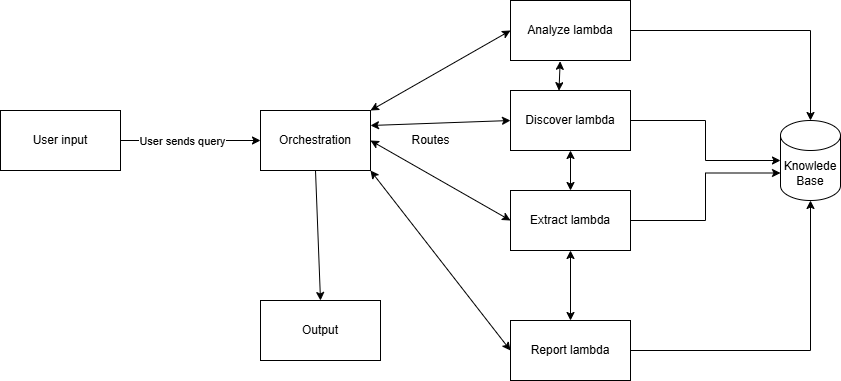

The diagram above was exported from draw.io. Its source (the exported page's mxGraphModel, read from the mxfile embedded in the PNG):
<mxGraphModel dx="1162" dy="468" grid="1" gridSize="10" guides="1" tooltips="1" connect="1" arrows="1" fold="1" page="1" pageScale="1" pageWidth="850" pageHeight="1100" math="0" shadow="0">
  <root>
    <mxCell id="0" />
    <mxCell id="1" parent="0" />
    <mxCell id="2" value="User input" style="rounded=0;whiteSpace=wrap;html=1;" vertex="1" parent="1">
      <mxGeometry x="190" y="1090" width="120" height="60" as="geometry" />
    </mxCell>
    <mxCell id="3" value="" style="endArrow=classic;html=1;rounded=0;exitX=1;exitY=0.5;exitDx=0;exitDy=0;entryX=0;entryY=0.5;entryDx=0;entryDy=0;" edge="1" source="2" target="5" parent="1">
      <mxGeometry width="50" height="50" relative="1" as="geometry">
        <mxPoint x="470" y="1130" as="sourcePoint" />
        <mxPoint x="450" y="1120" as="targetPoint" />
      </mxGeometry>
    </mxCell>
    <mxCell id="4" value="User sends query" style="edgeLabel;html=1;align=center;verticalAlign=middle;resizable=0;points=[];" connectable="0" vertex="1" parent="3">
      <mxGeometry x="-0.1303" relative="1" as="geometry">
        <mxPoint as="offset" />
      </mxGeometry>
    </mxCell>
    <mxCell id="5" value="Orchestration" style="rounded=0;whiteSpace=wrap;html=1;" vertex="1" parent="1">
      <mxGeometry x="450" y="1090" width="110" height="60" as="geometry" />
    </mxCell>
    <mxCell id="6" style="edgeStyle=orthogonalEdgeStyle;rounded=0;orthogonalLoop=1;jettySize=auto;html=1;exitX=1;exitY=0.5;exitDx=0;exitDy=0;" edge="1" source="7" target="11" parent="1">
      <mxGeometry relative="1" as="geometry" />
    </mxCell>
    <mxCell id="7" value="Analyze lambda" style="rounded=0;whiteSpace=wrap;html=1;" vertex="1" parent="1">
      <mxGeometry x="700" y="980" width="120" height="60" as="geometry" />
    </mxCell>
    <mxCell id="8" value="Discover lambda" style="rounded=0;whiteSpace=wrap;html=1;" vertex="1" parent="1">
      <mxGeometry x="700" y="1070" width="120" height="60" as="geometry" />
    </mxCell>
    <mxCell id="9" value="Extract lambda" style="rounded=0;whiteSpace=wrap;html=1;" vertex="1" parent="1">
      <mxGeometry x="700" y="1170" width="120" height="60" as="geometry" />
    </mxCell>
    <mxCell id="10" value="Report lambda" style="rounded=0;whiteSpace=wrap;html=1;" vertex="1" parent="1">
      <mxGeometry x="700" y="1300" width="120" height="60" as="geometry" />
    </mxCell>
    <mxCell id="11" value="Knowlede Base" style="shape=cylinder3;whiteSpace=wrap;html=1;boundedLbl=1;backgroundOutline=1;size=15;" vertex="1" parent="1">
      <mxGeometry x="970" y="1100" width="60" height="80" as="geometry" />
    </mxCell>
    <mxCell id="12" style="edgeStyle=orthogonalEdgeStyle;rounded=0;orthogonalLoop=1;jettySize=auto;html=1;exitX=1;exitY=0.5;exitDx=0;exitDy=0;entryX=0;entryY=0.5;entryDx=0;entryDy=0;entryPerimeter=0;" edge="1" source="8" target="11" parent="1">
      <mxGeometry relative="1" as="geometry" />
    </mxCell>
    <mxCell id="13" style="edgeStyle=orthogonalEdgeStyle;rounded=0;orthogonalLoop=1;jettySize=auto;html=1;exitX=1;exitY=0.5;exitDx=0;exitDy=0;entryX=0;entryY=0;entryDx=0;entryDy=52.5;entryPerimeter=0;" edge="1" source="9" target="11" parent="1">
      <mxGeometry relative="1" as="geometry" />
    </mxCell>
    <mxCell id="14" style="edgeStyle=orthogonalEdgeStyle;rounded=0;orthogonalLoop=1;jettySize=auto;html=1;exitX=1;exitY=0.5;exitDx=0;exitDy=0;entryX=0.5;entryY=1;entryDx=0;entryDy=0;entryPerimeter=0;" edge="1" source="10" target="11" parent="1">
      <mxGeometry relative="1" as="geometry" />
    </mxCell>
    <mxCell id="15" value="Routes" style="text;html=1;align=center;verticalAlign=middle;resizable=0;points=[];autosize=1;strokeColor=none;fillColor=none;" vertex="1" parent="1">
      <mxGeometry x="590" y="1105" width="60" height="30" as="geometry" />
    </mxCell>
    <mxCell id="16" value="" style="endArrow=classic;startArrow=classic;html=1;rounded=0;entryX=1;entryY=0;entryDx=0;entryDy=0;exitX=0;exitY=0.5;exitDx=0;exitDy=0;" edge="1" source="7" target="5" parent="1">
      <mxGeometry width="50" height="50" relative="1" as="geometry">
        <mxPoint x="720" y="1180" as="sourcePoint" />
        <mxPoint x="770" y="1130" as="targetPoint" />
      </mxGeometry>
    </mxCell>
    <mxCell id="17" value="" style="endArrow=classic;startArrow=classic;html=1;rounded=0;entryX=1;entryY=0.25;entryDx=0;entryDy=0;exitX=0;exitY=0.5;exitDx=0;exitDy=0;" edge="1" source="8" target="5" parent="1">
      <mxGeometry width="50" height="50" relative="1" as="geometry">
        <mxPoint x="710" y="1020" as="sourcePoint" />
        <mxPoint x="570" y="1130" as="targetPoint" />
      </mxGeometry>
    </mxCell>
    <mxCell id="18" value="" style="endArrow=classic;startArrow=classic;html=1;rounded=0;entryX=1;entryY=0.5;entryDx=0;entryDy=0;exitX=0;exitY=0.5;exitDx=0;exitDy=0;" edge="1" source="9" target="5" parent="1">
      <mxGeometry width="50" height="50" relative="1" as="geometry">
        <mxPoint x="720" y="1030" as="sourcePoint" />
        <mxPoint x="580" y="1140" as="targetPoint" />
      </mxGeometry>
    </mxCell>
    <mxCell id="19" value="" style="endArrow=classic;startArrow=classic;html=1;rounded=0;entryX=1;entryY=1;entryDx=0;entryDy=0;exitX=0;exitY=0.5;exitDx=0;exitDy=0;" edge="1" source="10" target="5" parent="1">
      <mxGeometry width="50" height="50" relative="1" as="geometry">
        <mxPoint x="710" y="1190" as="sourcePoint" />
        <mxPoint x="570" y="1130" as="targetPoint" />
      </mxGeometry>
    </mxCell>
    <mxCell id="20" value="" style="endArrow=classic;startArrow=classic;html=1;rounded=0;entryX=0.414;entryY=1.013;entryDx=0;entryDy=0;entryPerimeter=0;exitX=0.404;exitY=0.003;exitDx=0;exitDy=0;exitPerimeter=0;" edge="1" source="8" target="7" parent="1">
      <mxGeometry width="50" height="50" relative="1" as="geometry">
        <mxPoint x="720" y="1220" as="sourcePoint" />
        <mxPoint x="770" y="1170" as="targetPoint" />
      </mxGeometry>
    </mxCell>
    <mxCell id="21" value="" style="endArrow=classic;startArrow=classic;html=1;rounded=0;entryX=0.5;entryY=1;entryDx=0;entryDy=0;exitX=0.5;exitY=0;exitDx=0;exitDy=0;" edge="1" source="9" target="8" parent="1">
      <mxGeometry width="50" height="50" relative="1" as="geometry">
        <mxPoint x="720" y="1220" as="sourcePoint" />
        <mxPoint x="770" y="1170" as="targetPoint" />
      </mxGeometry>
    </mxCell>
    <mxCell id="22" value="" style="endArrow=classic;startArrow=classic;html=1;rounded=0;entryX=0.5;entryY=1;entryDx=0;entryDy=0;" edge="1" source="10" target="9" parent="1">
      <mxGeometry width="50" height="50" relative="1" as="geometry">
        <mxPoint x="720" y="1220" as="sourcePoint" />
        <mxPoint x="770" y="1170" as="targetPoint" />
      </mxGeometry>
    </mxCell>
    <mxCell id="23" value="Output" style="rounded=0;whiteSpace=wrap;html=1;" vertex="1" parent="1">
      <mxGeometry x="450" y="1280" width="120" height="60" as="geometry" />
    </mxCell>
    <mxCell id="24" value="" style="endArrow=classic;html=1;rounded=0;exitX=0.5;exitY=1;exitDx=0;exitDy=0;entryX=0.5;entryY=0;entryDx=0;entryDy=0;" edge="1" source="5" target="23" parent="1">
      <mxGeometry width="50" height="50" relative="1" as="geometry">
        <mxPoint x="720" y="1220" as="sourcePoint" />
        <mxPoint x="770" y="1170" as="targetPoint" />
      </mxGeometry>
    </mxCell>
  </root>
</mxGraphModel>